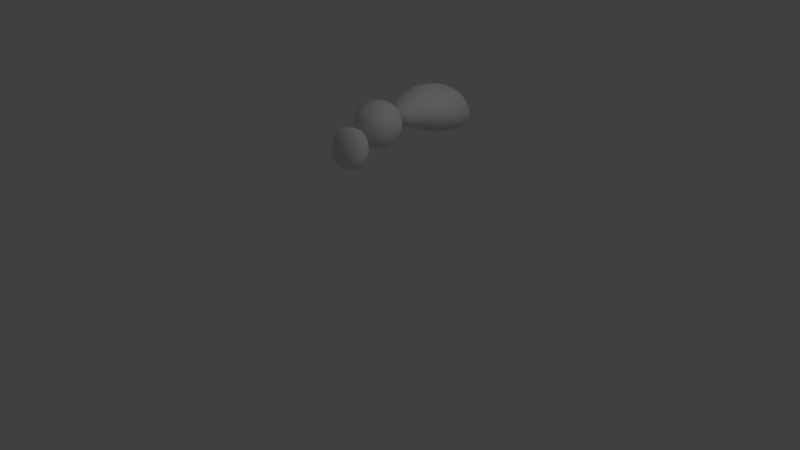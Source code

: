 # Source: Bee.blend  (saved by Blender 2.79.0; exported with 4.5.12 LTS)
import bpy
from mathutils import Matrix  # noqa: F401  (used for matrix-valued properties, if any)

bpy.ops.wm.read_factory_settings(use_empty=True)
scene = bpy.context.scene
scene.name = 'Scene'

# ---- collections
col_collection_1 = bpy.data.collections.new('Collection 1'); scene.collection.children.link(col_collection_1)

# ---- materials (node trees are filled in below, after node groups)
mat_material = bpy.data.materials.new('Material')
mat_material.alpha_threshold = 0.0
mat_material.use_transparent_shadow = False
mat_material.roughness = 0.5
mat_material.line_color = (0.0, 0.0, 0.0, 1.0)

# ---- material node trees

# ---- world
world_world = bpy.data.worlds.new('World'); scene.world = world_world
world_world.color = (0.05088, 0.05088, 0.05088)
world_world.use_sun_shadow = False
world_world.sun_shadow_jitter_overblur = 0.0
world_world.cycles.sampling_method = 'MANUAL'

# ---- cameras
cam_camera = bpy.data.cameras.new('Camera')
cam_camera.clip_end = 100.0
cam_camera.lens = 35.0
cam_camera.sensor_width = 32.0
cam_camera.sensor_height = 18.0
cam_camera.ortho_scale = 7.314
cam_camera.dof.focus_distance = 0.0
cam_camera.dof.aperture_fstop = 128.0

# ---- lights
light_lamp = bpy.data.lights.new('Lamp', 'POINT')
light_lamp.transmission_factor = 0.0
light_lamp.cutoff_distance = 30.0
light_lamp.energy = 100.0
light_lamp.shadow_buffer_clip_start = 1.001
light_lamp.shadow_soft_size = 0.1
light_lamp.shadow_maximum_resolution = 0.006
light_lamp.use_absolute_resolution = True

# ---- meshes
me_cube = bpy.data.meshes.new('Cube')
me_cube.from_pydata([(-0.008481, 1.758, 1.382), (-0.02048, 1.75, 1.373), (-0.008481, 1.742, 1.364), (0.00352, 1.75, 1.373), (-0.2536, 1.376, 1.413), (-0.3595, 1.428, 1.621), (0.3425, 1.428, 1.62), (-0.2942, 1.085, 1.463), (0.4079, 1.136, 1.685), (-0.1646, 1.693, 1.624), (-0.008481, 1.216, 2.059), (0.2143, 1.627, 1.496), (-0.008481, 1.064, 1.367), (-0.1641, 1.565, 1.375), (-0.008481, 1.539, 1.324), (0.2366, 1.376, 1.413), (-0.008481, 1.506, 1.933), (0.2375, 1.482, 1.838), (-0.008481, 1.354, 1.326), (-0.2312, 1.628, 1.497), (0.1471, 1.565, 1.375), (0.1476, 1.693, 1.624), (-0.008481, 1.721, 1.679), (-0.2545, 1.482, 1.839), (-0.01696, 1.755, 1.38), (0.1514, 0.5491, 1.881), (0.1514, 0.5077, 1.638), (-0.1684, 0.5077, 1.638), (-0.1684, 0.5491, 1.881), (0.2504, 0.8776, 1.968), (0.2509, 0.8173, 1.552), (-0.2678, 0.8173, 1.552), (-0.2674, 0.8776, 1.968), (0.1874, 0.494, 1.762), (-0.008481, 0.5228, 1.919), (-0.008481, 0.4714, 1.619), (-0.2043, 0.494, 1.762), (-0.008481, 0.8955, 2.092), (-0.3931, 0.8444, 1.739), (-0.008481, 0.805, 1.467), (0.3761, 0.8444, 1.739), (-0.008481, 0.4102, 1.78), (-0.2013, -0.423, 1.364), (-0.2013, -0.3339, 1.718), (-0.2013, -0.1832, 1.303), (-0.2013, -0.09403, 1.658), (0.1646, -0.423, 1.364), (0.1646, -0.3339, 1.718), (0.1646, -0.1832, 1.303), (0.1646, -0.09403, 1.658), (-0.01836, -0.3508, 1.765), (-0.01836, -0.46, 1.33), (0.2057, -0.4054, 1.548), (0.2057, -0.2039, 1.728), (0.2057, -0.3131, 1.294), (0.2057, -0.1116, 1.474), (-0.01836, -0.05706, 1.691), (-0.01836, -0.1662, 1.257), (-0.2424, -0.1116, 1.474), (-0.2424, -0.2039, 1.728), (-0.2424, -0.4054, 1.548), (-0.2424, -0.3131, 1.294), (0.2985, -0.2585, 1.511), (-0.01836, -0.4663, 1.563), (-0.01836, -0.3357, 1.204), (-0.01836, -0.1813, 1.818), (-0.3352, -0.2585, 1.511), (-0.01836, -0.0508, 1.459), (-0.01836, 0.5292, 1.82), (-0.3708, 0.1936, 1.712), (-0.01836, 0.08586, 2.048), (-0.01836, 0.3013, 1.377), (-0.01836, -0.142, 1.605), (0.3341, 0.1936, 1.712), (-0.2676, 0.2698, 1.475), (-0.2676, -0.04369, 1.636), (-0.2676, 0.1174, 1.95), (-0.2676, 0.4309, 1.789), (-0.01836, 0.5071, 1.551), (-0.01836, 0.3547, 2.026), (0.2309, 0.4309, 1.789), (0.2309, 0.2698, 1.475), (0.2309, 0.1174, 1.95), (0.2309, -0.04369, 1.636), (-0.01836, 0.03249, 1.399), (-0.01836, -0.1199, 1.874), (0.1851, 0.3251, 1.968), (0.1851, 0.4495, 1.581), (0.1851, -0.06235, 1.844), (0.1851, 0.06206, 1.456), (-0.2218, 0.3251, 1.968), (-0.2218, 0.4495, 1.581), (-0.2218, -0.06235, 1.844), (-0.2218, 0.06206, 1.456), (-0.2944, 1.191, 1.937), (0.2775, 1.19, 1.936), (0.2772, 1.085, 1.463), (-0.4249, 1.136, 1.685), (-0.01697, 1.744, 1.367), (7.866e-06, 1.744, 1.367), (1.401e-06, 1.755, 1.38)], [], [(13, 98, 2, 14), (0, 22, 21, 100), (6, 17, 95, 8), (18, 15, 96, 12), (17, 16, 10, 95), (20, 15, 18, 14), (12, 96, 30, 39), (10, 94, 32, 37), (19, 5, 23, 9), (16, 23, 94, 10), (15, 6, 8, 96), (8, 95, 29, 40), (1, 19, 9, 24), (4, 13, 14, 18), (94, 97, 38, 32), (21, 17, 6, 11), (5, 4, 7, 97), (7, 12, 39, 31), (95, 10, 37, 29), (96, 8, 40, 30), (97, 7, 31, 38), (9, 22, 0, 24), (6, 15, 20, 11), (11, 20, 99, 3), (41, 36, 27, 35), (40, 33, 26, 30), (39, 35, 27, 31), (38, 36, 28, 32), (34, 37, 32, 28), (25, 29, 37, 34), (31, 27, 36, 38), (30, 26, 35, 39), (29, 25, 33, 40), (33, 41, 35, 26), (25, 34, 41, 33), (34, 28, 36, 41), (99, 20, 14, 2), (4, 5, 19, 13), (23, 5, 97, 94), (23, 16, 22, 9), (51, 63, 60, 42), (62, 53, 47, 52), (46, 52, 63, 51), (63, 50, 43, 60), (52, 47, 50, 63), (64, 54, 46, 51), (48, 55, 62, 54), (53, 65, 50, 47), (66, 59, 45, 58), (58, 45, 56, 67), (55, 49, 53, 62), (67, 56, 49, 55), (61, 64, 51, 42), (60, 43, 59, 66), (65, 59, 43, 50), (57, 67, 55, 48), (44, 57, 64, 61), (57, 48, 54, 64), (54, 62, 52, 46), (44, 58, 67, 57), (93, 75, 69, 74), (56, 45, 59, 65), (74, 69, 77, 91), (61, 66, 58, 44), (79, 90, 76, 70), (42, 60, 66, 61), (86, 79, 70, 82), (77, 90, 79, 68), (82, 70, 85, 88), (91, 77, 68, 78), (78, 87, 81, 71), (78, 68, 80, 87), (75, 92, 76, 69), (49, 56, 65, 53), (68, 79, 86, 80), (80, 86, 82, 73), (69, 76, 90, 77), (87, 80, 73, 81), (81, 73, 83, 89), (91, 78, 71, 74), (70, 76, 92, 85), (74, 71, 84, 93), (71, 81, 89, 84), (83, 88, 85, 72), (72, 85, 92, 75), (89, 83, 72, 84), (73, 82, 88, 83), (84, 72, 75, 93), (100, 21, 11, 3), (13, 19, 1, 98), (22, 16, 17, 21), (3, 99, 2, 98), (0, 100, 1, 24), (100, 3, 98, 1), (4, 18, 12, 7)])
me_cube.polygons.foreach_set('use_smooth', [True] * 95)
me_cube.materials.append(mat_material)
me_cube.use_remesh_preserve_volume = False
me_cube.use_remesh_preserve_attributes = False
me_cube.use_mirror_vertex_groups = False
me_cube.update()

# ---- objects
ob_cube = bpy.data.objects.new('Cube', me_cube)
ob_lamp = bpy.data.objects.new('Lamp', light_lamp)
ob_camera = bpy.data.objects.new('Camera', cam_camera)

# ---- transforms, parenting, visibility, modifiers, constraints
ob_cube.location = (0.0, 0.0, 0.0)
ob_cube.lock_rotations_4d = False
ob_cube.empty_display_type = 'ARROWS'
ob_cube.lineart.crease_threshold = 0.0
_m = ob_cube.modifiers.new('Subsurf', 'SUBSURF')
_m.uv_smooth = 'PRESERVE_CORNERS'
_m.quality = 2
_m.levels = 2
_m.show_only_control_edges = False
ob_lamp.location = (4.076, 1.005, 5.904)
ob_lamp.rotation_euler = (0.6503, 0.05522, 1.866)
ob_lamp.lock_rotations_4d = False
ob_lamp.empty_display_type = 'ARROWS'
ob_lamp.color = (0.0, 0.0, 0.0, 0.0)
ob_lamp.lineart.crease_threshold = 0.0
ob_camera.location = (7.481, -6.508, 5.344)
ob_camera.rotation_euler = (1.109, 0.0, 0.8149)
ob_camera.lock_rotations_4d = False
ob_camera.empty_display_type = 'ARROWS'
ob_camera.color = (0.0, 0.0, 0.0, 0.0)
ob_camera.display_type = 'WIRE'
ob_camera.lineart.crease_threshold = 0.0

# ---- collection membership
col_collection_1.objects.link(ob_cube)
col_collection_1.objects.link(ob_lamp)
col_collection_1.objects.link(ob_camera)

# ---- scene / render settings (as saved in the file)
scene.camera = ob_camera
scene.frame_start = 1; scene.frame_end = 250; scene.frame_set(1)
scene.render.engine = 'BLENDER_EEVEE_NEXT'
scene.render.resolution_percentage = 50
scene.render.dither_intensity = 0.0
scene.cycles.use_denoising = False
scene.cycles.samples = 128
scene.cycles.sampling_pattern = 'TABULATED_SOBOL'
scene.cycles.use_adaptive_sampling = False
scene.cycles.use_light_tree = False
scene.cycles.blur_glossy = 0.0
scene.cycles.sample_clamp_indirect = 0.0
scene.view_settings.view_transform = 'Standard'
bpy.context.view_layer.update()
